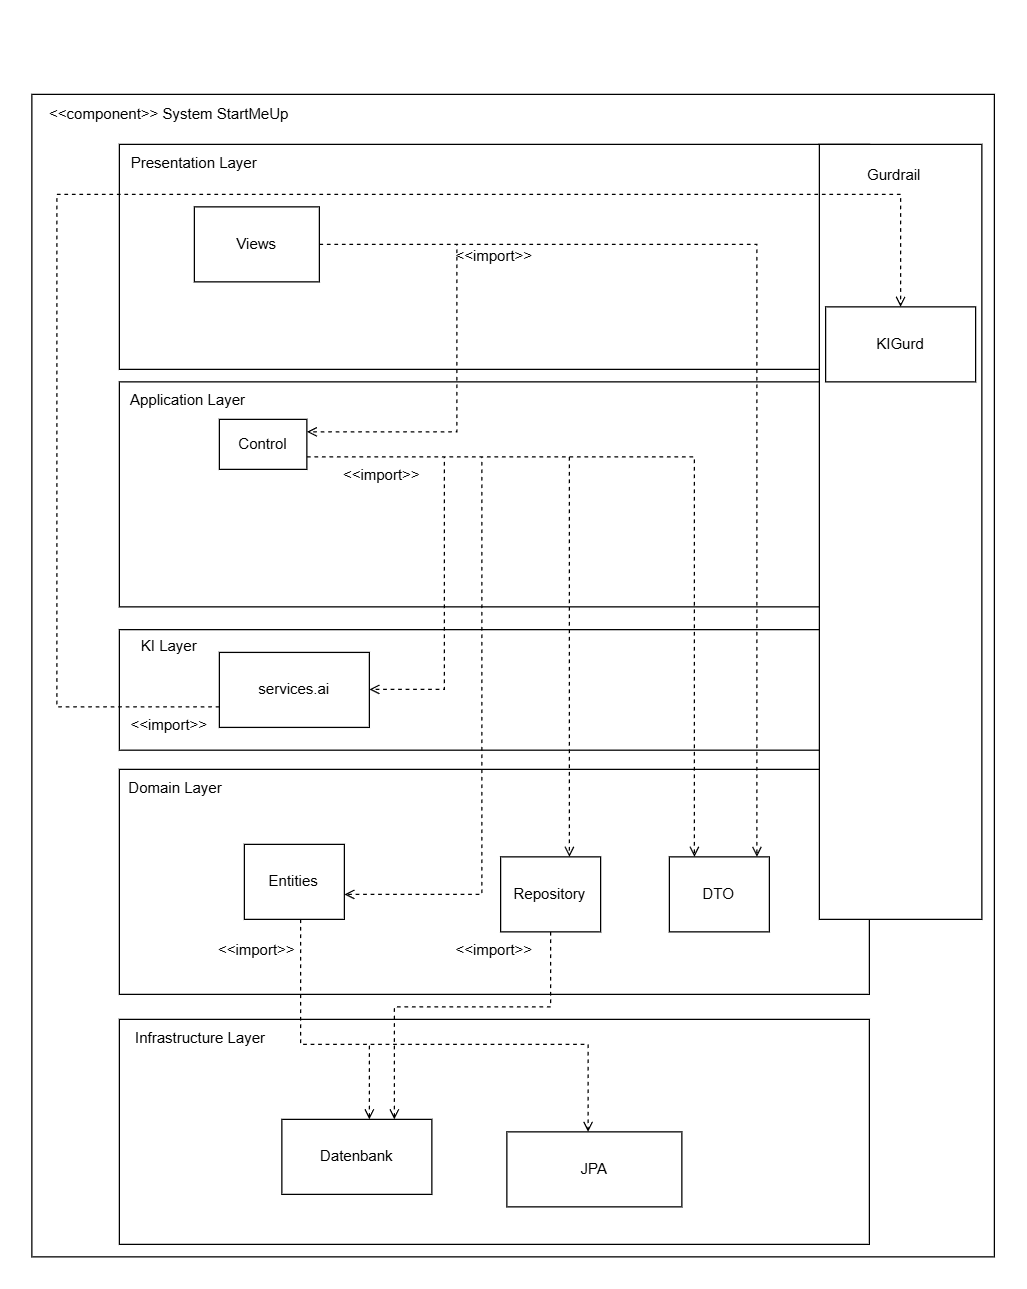

The diagram above was exported from draw.io. Its source (the exported page's mxGraphModel, read from the mxfile embedded in the PNG):
<mxGraphModel dx="2038" dy="2388" grid="1" gridSize="10" guides="1" tooltips="1" connect="1" arrows="1" fold="1" page="1" pageScale="1" pageWidth="827" pageHeight="1169" math="0" shadow="0">
  <root>
    <mxCell id="0" />
    <mxCell id="1" parent="0" />
    <mxCell id="46uGRBPA8wgLNxuLv7jw-18" connectable="0" parent="1" style="group;movable=0;resizable=0;rotatable=0;deletable=0;editable=0;locked=1;connectable=0;" value="" vertex="1">
      <mxGeometry height="930" width="770" x="20" y="20" as="geometry" />
    </mxCell>
    <mxCell id="46uGRBPA8wgLNxuLv7jw-11" parent="46uGRBPA8wgLNxuLv7jw-18" style="rounded=0;whiteSpace=wrap;html=1;" value="" vertex="1">
      <mxGeometry height="929.9999999999999" width="770.0000000000001" as="geometry" />
    </mxCell>
    <mxCell id="46uGRBPA8wgLNxuLv7jw-16" parent="46uGRBPA8wgLNxuLv7jw-18" style="text;html=1;whiteSpace=wrap;strokeColor=none;fillColor=none;align=center;verticalAlign=middle;rounded=0;" value="&amp;lt;&amp;lt;component&amp;gt;&amp;gt; System StartMeUp" vertex="1">
      <mxGeometry height="32.44186046511628" width="220.00000000000003" as="geometry" />
    </mxCell>
    <mxCell id="46uGRBPA8wgLNxuLv7jw-12" connectable="0" parent="1" style="group;movable=1;resizable=1;rotatable=1;deletable=1;editable=1;locked=0;connectable=1;" value="" vertex="1">
      <mxGeometry height="180" width="610" x="80" y="760" as="geometry" />
    </mxCell>
    <mxCell id="46uGRBPA8wgLNxuLv7jw-5" parent="46uGRBPA8wgLNxuLv7jw-12" style="rounded=0;whiteSpace=wrap;html=1;" value="" vertex="1">
      <mxGeometry height="180" width="600" x="10" as="geometry" />
    </mxCell>
    <mxCell id="46uGRBPA8wgLNxuLv7jw-9" parent="46uGRBPA8wgLNxuLv7jw-12" style="text;html=1;whiteSpace=wrap;strokeColor=none;fillColor=none;align=center;verticalAlign=middle;rounded=0;" value="Infrastructure Layer" vertex="1">
      <mxGeometry height="30" width="150" as="geometry" />
    </mxCell>
    <mxCell id="46uGRBPA8wgLNxuLv7jw-31" parent="46uGRBPA8wgLNxuLv7jw-12" style="rounded=0;whiteSpace=wrap;html=1;" value="Datenbank" vertex="1">
      <mxGeometry height="60" width="120" x="140" y="80" as="geometry" />
    </mxCell>
    <mxCell id="bs_jpa_group" connectable="0" parent="46uGRBPA8wgLNxuLv7jw-12" style="group" value="" vertex="1">
      <mxGeometry height="60" width="140" x="320" y="90" as="geometry" />
    </mxCell>
    <mxCell id="bs_jpa_box" parent="bs_jpa_group" style="rounded=0;whiteSpace=wrap;html=1;" value="" vertex="1">
      <mxGeometry height="60" width="140" as="geometry" />
    </mxCell>
    <mxCell id="bs_jpa_label" parent="bs_jpa_group" style="text;html=1;whiteSpace=wrap;strokeColor=none;fillColor=none;align=center;verticalAlign=middle;rounded=0;" value="JPA" vertex="1">
      <mxGeometry height="20" width="120" x="10" y="20" as="geometry" />
    </mxCell>
    <mxCell id="46uGRBPA8wgLNxuLv7jw-13" connectable="0" parent="1" style="group;movable=1;resizable=1;rotatable=1;deletable=1;editable=1;locked=0;connectable=1;" value="" vertex="1">
      <mxGeometry height="180" width="610" x="80" y="560" as="geometry" />
    </mxCell>
    <mxCell id="46uGRBPA8wgLNxuLv7jw-4" parent="46uGRBPA8wgLNxuLv7jw-13" style="rounded=0;whiteSpace=wrap;html=1;" value="" vertex="1">
      <mxGeometry height="180" width="600" x="10" as="geometry" />
    </mxCell>
    <mxCell id="46uGRBPA8wgLNxuLv7jw-8" parent="46uGRBPA8wgLNxuLv7jw-13" style="text;html=1;whiteSpace=wrap;strokeColor=none;fillColor=none;align=center;verticalAlign=middle;rounded=0;" value="Domain Layer" vertex="1">
      <mxGeometry height="30" width="110" as="geometry" />
    </mxCell>
    <mxCell id="0QRcFA7RtxZSGpfsUJ1F-26" connectable="0" parent="46uGRBPA8wgLNxuLv7jw-13" style="group" value="" vertex="1">
      <mxGeometry height="60" width="80" x="450" y="70" as="geometry" />
    </mxCell>
    <mxCell id="0QRcFA7RtxZSGpfsUJ1F-5" parent="0QRcFA7RtxZSGpfsUJ1F-26" style="rounded=0;whiteSpace=wrap;html=1;" value="" vertex="1">
      <mxGeometry height="60" width="80" as="geometry" />
    </mxCell>
    <mxCell id="0QRcFA7RtxZSGpfsUJ1F-6" parent="0QRcFA7RtxZSGpfsUJ1F-26" style="text;html=1;whiteSpace=wrap;strokeColor=none;fillColor=none;align=center;verticalAlign=middle;rounded=0;" value="DTO" vertex="1">
      <mxGeometry height="13.846153846153847" width="19.2" x="30.4" y="23.08" as="geometry" />
    </mxCell>
    <mxCell id="GvoRODE0q9hkmMV-8EhD-3" parent="46uGRBPA8wgLNxuLv7jw-13" style="text;html=1;whiteSpace=wrap;strokeColor=none;fillColor=none;align=center;verticalAlign=middle;rounded=0;" value="&amp;lt;&amp;lt;import&amp;gt;&amp;gt;" vertex="1">
      <mxGeometry height="30" width="60" x="280" y="130" as="geometry" />
    </mxCell>
    <mxCell id="46uGRBPA8wgLNxuLv7jw-14" connectable="0" parent="1" style="group;movable=1;resizable=1;rotatable=1;deletable=1;editable=1;locked=0;connectable=1;" value="" vertex="1">
      <mxGeometry height="360" width="710" x="80" y="250" as="geometry" />
    </mxCell>
    <mxCell id="46uGRBPA8wgLNxuLv7jw-3" parent="46uGRBPA8wgLNxuLv7jw-14" style="rounded=0;whiteSpace=wrap;html=1;" value="" vertex="1">
      <mxGeometry height="180" width="600" x="10" as="geometry" />
    </mxCell>
    <mxCell id="46uGRBPA8wgLNxuLv7jw-7" parent="46uGRBPA8wgLNxuLv7jw-14" style="text;html=1;whiteSpace=wrap;strokeColor=none;fillColor=none;align=center;verticalAlign=middle;rounded=0;" value="Application Layer" vertex="1">
      <mxGeometry height="30" width="130" as="geometry" />
    </mxCell>
    <mxCell id="G0OC0Ibm2lAN7INlKd8j-2" parent="46uGRBPA8wgLNxuLv7jw-14" style="rounded=0;whiteSpace=wrap;html=1;" value="" vertex="1">
      <mxGeometry height="96.42857142857143" width="600" x="10" y="198.21428571428572" as="geometry" />
    </mxCell>
    <mxCell id="G0OC0Ibm2lAN7INlKd8j-3" parent="46uGRBPA8wgLNxuLv7jw-14" style="text;html=1;whiteSpace=wrap;strokeColor=none;fillColor=none;align=center;verticalAlign=middle;rounded=0;" value="KI Layer" vertex="1">
      <mxGeometry height="16.07142857142857" width="140" x="-20" y="203.9242857142857" as="geometry" />
    </mxCell>
    <mxCell id="FLyE3ke1G0kZqozCK_w4-1" parent="46uGRBPA8wgLNxuLv7jw-14" style="rounded=0;whiteSpace=wrap;html=1;" value="&lt;div&gt;services.ai&lt;/div&gt;" vertex="1">
      <mxGeometry height="60" width="120" x="90" y="216.42999999999995" as="geometry" />
    </mxCell>
    <mxCell id="G0OC0Ibm2lAN7INlKd8j-15" parent="46uGRBPA8wgLNxuLv7jw-14" style="text;html=1;whiteSpace=wrap;strokeColor=none;fillColor=none;align=center;verticalAlign=middle;rounded=0;" value="&amp;lt;&amp;lt;import&amp;gt;&amp;gt;" vertex="1">
      <mxGeometry height="30" width="60" x="20" y="260" as="geometry" />
    </mxCell>
    <mxCell id="0QRcFA7RtxZSGpfsUJ1F-33" parent="46uGRBPA8wgLNxuLv7jw-14" style="text;html=1;whiteSpace=wrap;strokeColor=none;fillColor=none;align=center;verticalAlign=middle;rounded=0;" value="&amp;lt;&amp;lt;import&amp;gt;&amp;gt;" vertex="1">
      <mxGeometry height="30" width="60" x="190" y="60" as="geometry" />
    </mxCell>
    <mxCell id="46uGRBPA8wgLNxuLv7jw-15" connectable="0" parent="1" style="group;movable=1;resizable=1;rotatable=1;deletable=1;editable=1;locked=0;connectable=1;" value="" vertex="1">
      <mxGeometry height="280" width="710" x="80" y="-30" as="geometry" />
    </mxCell>
    <mxCell id="46uGRBPA8wgLNxuLv7jw-2" parent="46uGRBPA8wgLNxuLv7jw-15" style="rounded=0;whiteSpace=wrap;html=1;" value="" vertex="1">
      <mxGeometry height="180" width="600" x="10" y="90" as="geometry" />
    </mxCell>
    <mxCell id="46uGRBPA8wgLNxuLv7jw-6" parent="46uGRBPA8wgLNxuLv7jw-15" style="text;html=1;whiteSpace=wrap;strokeColor=none;fillColor=none;align=center;verticalAlign=middle;rounded=0;" value="Presentation Layer" vertex="1">
      <mxGeometry height="30" width="140" y="90" as="geometry" />
    </mxCell>
    <mxCell id="0QRcFA7RtxZSGpfsUJ1F-35" parent="46uGRBPA8wgLNxuLv7jw-15" style="text;html=1;whiteSpace=wrap;strokeColor=none;fillColor=none;align=center;verticalAlign=middle;rounded=0;" value="&amp;lt;&amp;lt;import&amp;gt;&amp;gt;" vertex="1">
      <mxGeometry height="30" width="60" x="280" y="165" as="geometry" />
    </mxCell>
    <mxCell id="0QRcFA7RtxZSGpfsUJ1F-18" parent="1" style="rounded=0;whiteSpace=wrap;html=1;" value="" vertex="1">
      <mxGeometry height="60" width="100" x="150" y="110" as="geometry" />
    </mxCell>
    <mxCell id="0QRcFA7RtxZSGpfsUJ1F-19" parent="1" style="text;html=1;whiteSpace=wrap;strokeColor=none;fillColor=none;align=center;verticalAlign=middle;rounded=0;" value="Views" vertex="1">
      <mxGeometry height="30" width="60" x="170" y="125" as="geometry" />
    </mxCell>
    <mxCell id="0QRcFA7RtxZSGpfsUJ1F-27" edge="1" parent="1" source="0QRcFA7RtxZSGpfsUJ1F-8" style="endArrow=open;html=1;rounded=0;edgeStyle=orthogonalEdgeStyle;dashed=1;endFill=0;" target="57gUXQwgkpZRWUqV5SyJ-2" value="">
      <mxGeometry height="50" relative="1" width="50" as="geometry">
        <Array as="points">
          <mxPoint x="380" y="310" />
          <mxPoint x="380" y="660" />
        </Array>
        <mxPoint x="510" y="460" as="sourcePoint" />
        <mxPoint x="235" y="627.366842105263" as="targetPoint" />
      </mxGeometry>
    </mxCell>
    <mxCell id="0QRcFA7RtxZSGpfsUJ1F-28" edge="1" parent="1" source="0QRcFA7RtxZSGpfsUJ1F-8" style="endArrow=open;html=1;rounded=0;edgeStyle=orthogonalEdgeStyle;dashed=1;endFill=0;" target="0QRcFA7RtxZSGpfsUJ1F-5" value="">
      <mxGeometry height="50" relative="1" width="50" as="geometry">
        <Array as="points">
          <mxPoint x="550" y="310" />
        </Array>
        <mxPoint x="455" y="470" as="sourcePoint" />
        <mxPoint x="410" y="618" as="targetPoint" />
      </mxGeometry>
    </mxCell>
    <mxCell id="0QRcFA7RtxZSGpfsUJ1F-30" edge="1" parent="1" source="0QRcFA7RtxZSGpfsUJ1F-18" style="endArrow=open;html=1;rounded=0;edgeStyle=orthogonalEdgeStyle;dashed=1;endFill=0;" target="0QRcFA7RtxZSGpfsUJ1F-5" value="">
      <mxGeometry height="50" relative="1" width="50" as="geometry">
        <Array as="points">
          <mxPoint x="600" y="140" />
        </Array>
        <mxPoint x="470" y="390" as="sourcePoint" />
        <mxPoint x="630" y="805" as="targetPoint" />
      </mxGeometry>
    </mxCell>
    <mxCell id="0QRcFA7RtxZSGpfsUJ1F-31" edge="1" parent="1" source="0QRcFA7RtxZSGpfsUJ1F-18" style="endArrow=open;html=1;rounded=0;edgeStyle=orthogonalEdgeStyle;dashed=1;endFill=0;" target="0QRcFA7RtxZSGpfsUJ1F-8" value="">
      <mxGeometry height="50" relative="1" width="50" as="geometry">
        <Array as="points">
          <mxPoint x="360" y="140" />
          <mxPoint x="360" y="290" />
        </Array>
        <mxPoint x="230" y="210" as="sourcePoint" />
        <mxPoint x="510" y="560" as="targetPoint" />
      </mxGeometry>
    </mxCell>
    <mxCell id="0QRcFA7RtxZSGpfsUJ1F-32" edge="1" parent="1" source="57gUXQwgkpZRWUqV5SyJ-2" style="endArrow=open;html=1;rounded=0;edgeStyle=orthogonalEdgeStyle;dashed=1;endFill=0;" target="46uGRBPA8wgLNxuLv7jw-31" value="">
      <mxGeometry height="50" relative="1" width="50" as="geometry">
        <Array as="points">
          <mxPoint x="235" y="780" />
          <mxPoint x="290" y="780" />
        </Array>
        <mxPoint x="235" y="677.366842105263" as="sourcePoint" />
        <mxPoint x="580" y="1130" as="targetPoint" />
      </mxGeometry>
    </mxCell>
    <mxCell id="0QRcFA7RtxZSGpfsUJ1F-34" parent="1" style="text;html=1;whiteSpace=wrap;strokeColor=none;fillColor=none;align=center;verticalAlign=middle;rounded=0;" value="&amp;lt;&amp;lt;import&amp;gt;&amp;gt;" vertex="1">
      <mxGeometry height="30" width="60" x="170" y="690" as="geometry" />
    </mxCell>
    <mxCell id="0QRcFA7RtxZSGpfsUJ1F-8" parent="1" style="rounded=0;whiteSpace=wrap;html=1;" value="" vertex="1">
      <mxGeometry height="40" width="70" x="170" y="280" as="geometry" />
    </mxCell>
    <mxCell id="0QRcFA7RtxZSGpfsUJ1F-9" parent="1" style="text;html=1;whiteSpace=wrap;strokeColor=none;fillColor=none;align=center;verticalAlign=middle;rounded=0;" value="Control" vertex="1">
      <mxGeometry height="20" width="50" x="180" y="290" as="geometry" />
    </mxCell>
    <mxCell id="57gUXQwgkpZRWUqV5SyJ-1" connectable="0" parent="1" style="group" value="" vertex="1">
      <mxGeometry height="60" width="80" x="190" y="620" as="geometry" />
    </mxCell>
    <mxCell id="57gUXQwgkpZRWUqV5SyJ-2" parent="57gUXQwgkpZRWUqV5SyJ-1" style="rounded=0;whiteSpace=wrap;html=1;" value="" vertex="1">
      <mxGeometry height="60" width="80" as="geometry" />
    </mxCell>
    <mxCell id="57gUXQwgkpZRWUqV5SyJ-3" parent="57gUXQwgkpZRWUqV5SyJ-1" style="text;html=1;whiteSpace=wrap;strokeColor=none;fillColor=none;align=center;verticalAlign=middle;rounded=0;" value="Entities" vertex="1">
      <mxGeometry height="13.846153846153847" width="19.2" x="30.4" y="23.08" as="geometry" />
    </mxCell>
    <mxCell id="57gUXQwgkpZRWUqV5SyJ-8" connectable="0" parent="1" style="group" value="" vertex="1">
      <mxGeometry height="60" width="80" x="395" y="630" as="geometry" />
    </mxCell>
    <mxCell id="57gUXQwgkpZRWUqV5SyJ-9" parent="57gUXQwgkpZRWUqV5SyJ-8" style="rounded=0;whiteSpace=wrap;html=1;" value="" vertex="1">
      <mxGeometry height="60" width="80" as="geometry" />
    </mxCell>
    <mxCell id="57gUXQwgkpZRWUqV5SyJ-10" parent="57gUXQwgkpZRWUqV5SyJ-8" style="text;html=1;whiteSpace=wrap;strokeColor=none;fillColor=none;align=center;verticalAlign=middle;rounded=0;" value="Repository" vertex="1">
      <mxGeometry height="13.846153846153847" width="19.2" x="30.4" y="23.08" as="geometry" />
    </mxCell>
    <mxCell id="ozE6mNU1J8l8eF1QJawb-5" edge="1" parent="1" source="0QRcFA7RtxZSGpfsUJ1F-8" style="endArrow=open;html=1;rounded=0;edgeStyle=orthogonalEdgeStyle;dashed=1;endFill=0;" target="57gUXQwgkpZRWUqV5SyJ-9" value="">
      <mxGeometry height="50" relative="1" width="50" as="geometry">
        <Array as="points">
          <mxPoint x="450" y="310" />
        </Array>
        <mxPoint x="210" y="455" as="sourcePoint" />
        <mxPoint x="510" y="635" as="targetPoint" />
      </mxGeometry>
    </mxCell>
    <mxCell id="G0OC0Ibm2lAN7INlKd8j-7" parent="1" style="rounded=0;whiteSpace=wrap;html=1;" value="" vertex="1">
      <mxGeometry height="620" width="130" x="650" y="60" as="geometry" />
    </mxCell>
    <mxCell id="G0OC0Ibm2lAN7INlKd8j-8" parent="1" style="text;html=1;whiteSpace=wrap;strokeColor=none;fillColor=none;align=center;verticalAlign=middle;rounded=0;" value="Gurdrail" vertex="1">
      <mxGeometry height="30" width="140" x="640" y="70" as="geometry" />
    </mxCell>
    <mxCell id="G0OC0Ibm2lAN7INlKd8j-12" parent="1" style="rounded=0;whiteSpace=wrap;html=1;" value="KIGurd" vertex="1">
      <mxGeometry height="60" width="120" x="655" y="190" as="geometry" />
    </mxCell>
    <mxCell id="G0OC0Ibm2lAN7INlKd8j-14" edge="1" parent="1" source="FLyE3ke1G0kZqozCK_w4-1" style="endArrow=open;html=1;rounded=0;edgeStyle=orthogonalEdgeStyle;dashed=1;endFill=0;" target="G0OC0Ibm2lAN7INlKd8j-12" value="">
      <mxGeometry height="50" relative="1" width="50" as="geometry">
        <Array as="points">
          <mxPoint x="40" y="510" />
          <mxPoint x="40" y="100" />
          <mxPoint x="715" y="100" />
        </Array>
        <mxPoint x="625" y="410" as="sourcePoint" />
        <mxPoint x="520" y="600" as="targetPoint" />
      </mxGeometry>
    </mxCell>
    <mxCell id="G0OC0Ibm2lAN7INlKd8j-16" edge="1" parent="1" source="0QRcFA7RtxZSGpfsUJ1F-8" style="endArrow=open;html=1;rounded=0;edgeStyle=orthogonalEdgeStyle;dashed=1;endFill=0;" target="FLyE3ke1G0kZqozCK_w4-1" value="">
      <mxGeometry height="50" relative="1" width="50" as="geometry">
        <Array as="points">
          <mxPoint x="350" y="310" />
          <mxPoint x="350" y="496" />
        </Array>
        <mxPoint x="825" y="360" as="sourcePoint" />
        <mxPoint x="825" y="180" as="targetPoint" />
      </mxGeometry>
    </mxCell>
    <mxCell id="bs_edge_entity_jpa" edge="1" parent="1" source="57gUXQwgkpZRWUqV5SyJ-2" style="endArrow=open;html=1;rounded=0;edgeStyle=orthogonalEdgeStyle;dashed=1;endFill=0;" target="bs_jpa_box" value="">
      <mxGeometry height="50" relative="1" width="50" as="geometry">
        <Array as="points">
          <mxPoint x="235" y="780" />
          <mxPoint x="465" y="780" />
        </Array>
        <mxPoint x="235" y="680" as="sourcePoint" />
        <mxPoint x="465" y="850" as="targetPoint" />
      </mxGeometry>
    </mxCell>
    <mxCell id="GvoRODE0q9hkmMV-8EhD-2" edge="1" parent="1" source="57gUXQwgkpZRWUqV5SyJ-9" style="endArrow=open;html=1;rounded=0;edgeStyle=orthogonalEdgeStyle;dashed=1;endFill=0;" target="46uGRBPA8wgLNxuLv7jw-31" value="">
      <mxGeometry height="50" relative="1" width="50" as="geometry">
        <Array as="points">
          <mxPoint x="435" y="750" />
          <mxPoint x="310" y="750" />
        </Array>
        <mxPoint x="480" y="720" as="sourcePoint" />
        <mxPoint x="530" y="906" as="targetPoint" />
      </mxGeometry>
    </mxCell>
  </root>
</mxGraphModel>